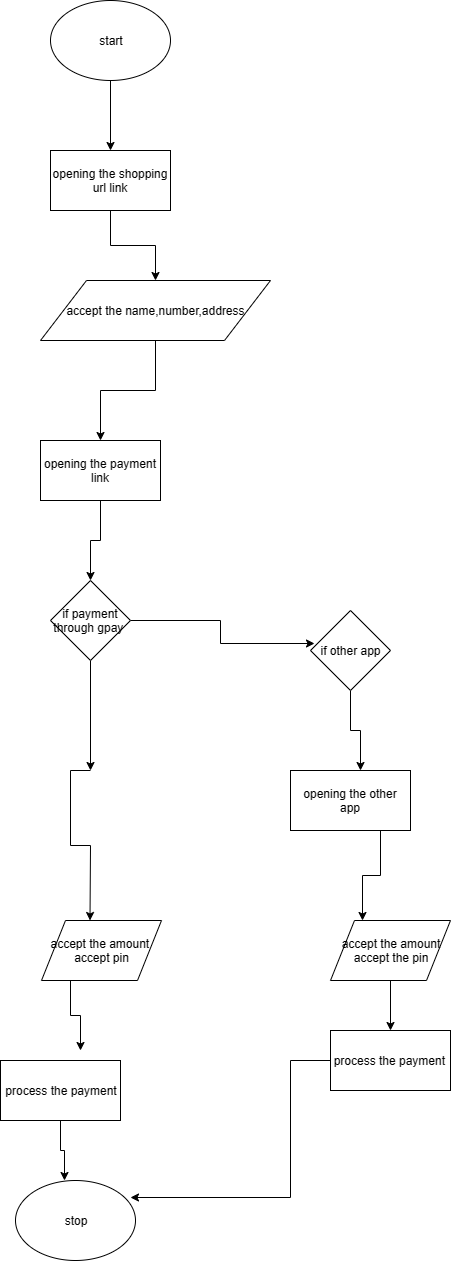

The diagram above was exported from draw.io. Its source (the exported page's mxGraphModel, read from the mxfile embedded in the PNG):
<mxGraphModel dx="721" dy="1512" grid="1" gridSize="10" guides="1" tooltips="1" connect="1" arrows="1" fold="1" page="1" pageScale="1" pageWidth="850" pageHeight="1100" math="0" shadow="0">
  <root>
    <mxCell id="0" />
    <mxCell id="1" parent="0" />
    <mxCell id="GYGbHimNVXA_G9WIZmh8-12" style="edgeStyle=orthogonalEdgeStyle;rounded=0;orthogonalLoop=1;jettySize=auto;html=1;entryX=0.5;entryY=0;entryDx=0;entryDy=0;" edge="1" parent="1" source="GYGbHimNVXA_G9WIZmh8-1" target="GYGbHimNVXA_G9WIZmh8-2">
      <mxGeometry relative="1" as="geometry" />
    </mxCell>
    <mxCell id="GYGbHimNVXA_G9WIZmh8-1" value="start" style="ellipse;whiteSpace=wrap;html=1;" vertex="1" parent="1">
      <mxGeometry x="290" y="-390" width="120" height="80" as="geometry" />
    </mxCell>
    <mxCell id="GYGbHimNVXA_G9WIZmh8-13" style="edgeStyle=orthogonalEdgeStyle;rounded=0;orthogonalLoop=1;jettySize=auto;html=1;" edge="1" parent="1" source="GYGbHimNVXA_G9WIZmh8-2" target="GYGbHimNVXA_G9WIZmh8-3">
      <mxGeometry relative="1" as="geometry" />
    </mxCell>
    <mxCell id="GYGbHimNVXA_G9WIZmh8-2" value="opening the shopping url link" style="rounded=0;whiteSpace=wrap;html=1;" vertex="1" parent="1">
      <mxGeometry x="290" y="-240" width="120" height="60" as="geometry" />
    </mxCell>
    <mxCell id="GYGbHimNVXA_G9WIZmh8-14" style="edgeStyle=orthogonalEdgeStyle;rounded=0;orthogonalLoop=1;jettySize=auto;html=1;" edge="1" parent="1" source="GYGbHimNVXA_G9WIZmh8-3" target="GYGbHimNVXA_G9WIZmh8-4">
      <mxGeometry relative="1" as="geometry" />
    </mxCell>
    <mxCell id="GYGbHimNVXA_G9WIZmh8-3" value="accept the name,number,address" style="shape=parallelogram;perimeter=parallelogramPerimeter;whiteSpace=wrap;html=1;" vertex="1" parent="1">
      <mxGeometry x="280" y="-110" width="230" height="60" as="geometry" />
    </mxCell>
    <mxCell id="GYGbHimNVXA_G9WIZmh8-15" style="edgeStyle=orthogonalEdgeStyle;rounded=0;orthogonalLoop=1;jettySize=auto;html=1;entryX=0.5;entryY=0;entryDx=0;entryDy=0;" edge="1" parent="1" source="GYGbHimNVXA_G9WIZmh8-4" target="GYGbHimNVXA_G9WIZmh8-5">
      <mxGeometry relative="1" as="geometry" />
    </mxCell>
    <mxCell id="GYGbHimNVXA_G9WIZmh8-4" value="opening the payment link" style="rounded=0;whiteSpace=wrap;html=1;" vertex="1" parent="1">
      <mxGeometry x="280" y="50" width="120" height="60" as="geometry" />
    </mxCell>
    <mxCell id="GYGbHimNVXA_G9WIZmh8-16" style="edgeStyle=orthogonalEdgeStyle;rounded=0;orthogonalLoop=1;jettySize=auto;html=1;entryX=0.5;entryY=0;entryDx=0;entryDy=0;" edge="1" parent="1" source="GYGbHimNVXA_G9WIZmh8-5">
      <mxGeometry relative="1" as="geometry">
        <mxPoint x="330" y="380" as="targetPoint" />
      </mxGeometry>
    </mxCell>
    <mxCell id="GYGbHimNVXA_G9WIZmh8-19" style="edgeStyle=orthogonalEdgeStyle;rounded=0;orthogonalLoop=1;jettySize=auto;html=1;entryX=0.054;entryY=0.413;entryDx=0;entryDy=0;entryPerimeter=0;" edge="1" parent="1" source="GYGbHimNVXA_G9WIZmh8-5" target="GYGbHimNVXA_G9WIZmh8-9">
      <mxGeometry relative="1" as="geometry" />
    </mxCell>
    <mxCell id="GYGbHimNVXA_G9WIZmh8-5" value="if payment through gpay&amp;nbsp;" style="rhombus;whiteSpace=wrap;html=1;" vertex="1" parent="1">
      <mxGeometry x="290" y="190" width="80" height="80" as="geometry" />
    </mxCell>
    <mxCell id="GYGbHimNVXA_G9WIZmh8-17" style="edgeStyle=orthogonalEdgeStyle;rounded=0;orthogonalLoop=1;jettySize=auto;html=1;entryX=0.5;entryY=0;entryDx=0;entryDy=0;" edge="1" parent="1">
      <mxGeometry relative="1" as="geometry">
        <mxPoint x="330" y="380" as="sourcePoint" />
        <mxPoint x="329.5" y="530" as="targetPoint" />
      </mxGeometry>
    </mxCell>
    <mxCell id="GYGbHimNVXA_G9WIZmh8-18" style="edgeStyle=orthogonalEdgeStyle;rounded=0;orthogonalLoop=1;jettySize=auto;html=1;" edge="1" parent="1">
      <mxGeometry relative="1" as="geometry">
        <mxPoint x="320" y="660" as="targetPoint" />
        <mxPoint x="330" y="590" as="sourcePoint" />
      </mxGeometry>
    </mxCell>
    <mxCell id="GYGbHimNVXA_G9WIZmh8-20" style="edgeStyle=orthogonalEdgeStyle;rounded=0;orthogonalLoop=1;jettySize=auto;html=1;entryX=0.5;entryY=0;entryDx=0;entryDy=0;" edge="1" parent="1" source="GYGbHimNVXA_G9WIZmh8-9">
      <mxGeometry relative="1" as="geometry">
        <mxPoint x="600" y="380" as="targetPoint" />
      </mxGeometry>
    </mxCell>
    <mxCell id="GYGbHimNVXA_G9WIZmh8-9" value="if other app" style="rhombus;whiteSpace=wrap;html=1;" vertex="1" parent="1">
      <mxGeometry x="550" y="220" width="80" height="80" as="geometry" />
    </mxCell>
    <mxCell id="GYGbHimNVXA_G9WIZmh8-21" style="edgeStyle=orthogonalEdgeStyle;rounded=0;orthogonalLoop=1;jettySize=auto;html=1;entryX=0.347;entryY=0.006;entryDx=0;entryDy=0;entryPerimeter=0;" edge="1" parent="1">
      <mxGeometry relative="1" as="geometry">
        <mxPoint x="600" y="440" as="sourcePoint" />
        <mxPoint x="602" y="530" as="targetPoint" />
      </mxGeometry>
    </mxCell>
    <mxCell id="GYGbHimNVXA_G9WIZmh8-24" value="accept the amount&amp;nbsp;&lt;br&gt;accept pin" style="shape=parallelogram;perimeter=parallelogramPerimeter;whiteSpace=wrap;html=1;" vertex="1" parent="1">
      <mxGeometry x="281" y="530" width="120" height="60" as="geometry" />
    </mxCell>
    <mxCell id="GYGbHimNVXA_G9WIZmh8-28" style="edgeStyle=orthogonalEdgeStyle;rounded=0;orthogonalLoop=1;jettySize=auto;html=1;entryX=0.406;entryY=0;entryDx=0;entryDy=0;entryPerimeter=0;" edge="1" parent="1" source="GYGbHimNVXA_G9WIZmh8-25" target="GYGbHimNVXA_G9WIZmh8-26">
      <mxGeometry relative="1" as="geometry" />
    </mxCell>
    <mxCell id="GYGbHimNVXA_G9WIZmh8-25" value="process the payment" style="rounded=0;whiteSpace=wrap;html=1;" vertex="1" parent="1">
      <mxGeometry x="240" y="670" width="120" height="60" as="geometry" />
    </mxCell>
    <mxCell id="GYGbHimNVXA_G9WIZmh8-26" value="stop" style="ellipse;whiteSpace=wrap;html=1;" vertex="1" parent="1">
      <mxGeometry x="255" y="790" width="120" height="80" as="geometry" />
    </mxCell>
    <mxCell id="GYGbHimNVXA_G9WIZmh8-29" value="opening the other app" style="rounded=0;whiteSpace=wrap;html=1;" vertex="1" parent="1">
      <mxGeometry x="530" y="380" width="120" height="60" as="geometry" />
    </mxCell>
    <mxCell id="GYGbHimNVXA_G9WIZmh8-32" style="edgeStyle=orthogonalEdgeStyle;rounded=0;orthogonalLoop=1;jettySize=auto;html=1;entryX=0.5;entryY=0;entryDx=0;entryDy=0;" edge="1" parent="1" source="GYGbHimNVXA_G9WIZmh8-30" target="GYGbHimNVXA_G9WIZmh8-31">
      <mxGeometry relative="1" as="geometry" />
    </mxCell>
    <mxCell id="GYGbHimNVXA_G9WIZmh8-30" value="accept the amount&lt;br&gt;accept the pin" style="shape=parallelogram;perimeter=parallelogramPerimeter;whiteSpace=wrap;html=1;" vertex="1" parent="1">
      <mxGeometry x="570" y="530" width="120" height="60" as="geometry" />
    </mxCell>
    <mxCell id="GYGbHimNVXA_G9WIZmh8-33" style="edgeStyle=orthogonalEdgeStyle;rounded=0;orthogonalLoop=1;jettySize=auto;html=1;entryX=0.961;entryY=0.208;entryDx=0;entryDy=0;entryPerimeter=0;" edge="1" parent="1" source="GYGbHimNVXA_G9WIZmh8-31" target="GYGbHimNVXA_G9WIZmh8-26">
      <mxGeometry relative="1" as="geometry">
        <Array as="points">
          <mxPoint x="530" y="670" />
          <mxPoint x="530" y="807" />
        </Array>
      </mxGeometry>
    </mxCell>
    <mxCell id="GYGbHimNVXA_G9WIZmh8-31" value="process the payment&amp;nbsp;" style="rounded=0;whiteSpace=wrap;html=1;" vertex="1" parent="1">
      <mxGeometry x="570" y="640" width="120" height="60" as="geometry" />
    </mxCell>
  </root>
</mxGraphModel>